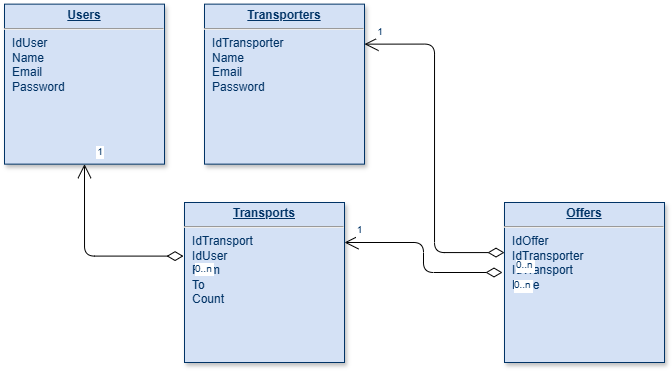

The diagram above was exported from draw.io. Its source (the exported page's mxGraphModel, read from the mxfile embedded in the PNG):
<mxGraphModel dx="983" dy="536" grid="1" gridSize="10" guides="1" tooltips="1" connect="1" arrows="1" fold="1" page="1" pageScale="1" pageWidth="826" pageHeight="1169" background="none" math="0" shadow="0">
  <root>
    <mxCell id="0" />
    <mxCell id="1" parent="0" />
    <mxCell id="21" value="&lt;p style=&quot;margin: 0px; margin-top: 4px; text-align: center; text-decoration: underline;&quot;&gt;&lt;strong&gt;Transports&lt;/strong&gt;&lt;/p&gt;&lt;hr&gt;&lt;p style=&quot;margin: 0px; margin-left: 8px;&quot;&gt;IdTransport&lt;/p&gt;&lt;p style=&quot;margin: 0px; margin-left: 8px;&quot;&gt;IdUser&lt;/p&gt;&lt;p style=&quot;margin: 0px; margin-left: 8px;&quot;&gt;From&lt;/p&gt;&lt;p style=&quot;margin: 0px; margin-left: 8px;&quot;&gt;To&lt;/p&gt;&lt;p style=&quot;margin: 0px; margin-left: 8px;&quot;&gt;Count&lt;/p&gt;" style="verticalAlign=top;align=left;overflow=fill;fontSize=12;fontFamily=Helvetica;html=1;strokeColor=#003366;shadow=1;fillColor=#D4E1F5;fontColor=#003366" parent="1" vertex="1">
      <mxGeometry x="220" y="219.99999999999983" width="160" height="160" as="geometry" />
    </mxCell>
    <mxCell id="25" value="&lt;p style=&quot;margin: 0px; margin-top: 4px; text-align: center; text-decoration: underline;&quot;&gt;&lt;strong&gt;Users&lt;/strong&gt;&lt;/p&gt;&lt;hr&gt;&lt;p style=&quot;margin: 0px; margin-left: 8px;&quot;&gt;IdUser&lt;/p&gt;&lt;p style=&quot;margin: 0px; margin-left: 8px;&quot;&gt;Name&lt;/p&gt;&lt;p style=&quot;margin: 0px; margin-left: 8px;&quot;&gt;Email&lt;/p&gt;&lt;p style=&quot;margin: 0px; margin-left: 8px;&quot;&gt;Password&lt;/p&gt;" style="verticalAlign=top;align=left;overflow=fill;fontSize=12;fontFamily=Helvetica;html=1;strokeColor=#003366;shadow=1;fillColor=#D4E1F5;fontColor=#003366" parent="1" vertex="1">
      <mxGeometry x="40.00000000000005" y="21.640000000000366" width="160" height="160" as="geometry" />
    </mxCell>
    <mxCell id="RpEhxDSpul4EdiXU9K1W-114" value="&lt;p style=&quot;margin: 4px 0px 0px; text-decoration: underline;&quot;&gt;&lt;strong&gt;Transporters&lt;/strong&gt;&lt;/p&gt;&lt;hr&gt;&lt;p style=&quot;text-align: left; margin: 0px 0px 0px 8px;&quot;&gt;IdTransporter&lt;/p&gt;&lt;p style=&quot;text-align: left; margin: 0px 0px 0px 8px;&quot;&gt;Name&lt;/p&gt;&lt;p style=&quot;text-align: left; margin: 0px 0px 0px 8px;&quot;&gt;Email&lt;/p&gt;&lt;p style=&quot;text-align: left; margin: 0px 0px 0px 8px;&quot;&gt;Password&lt;/p&gt;" style="verticalAlign=top;align=center;overflow=fill;fontSize=12;fontFamily=Helvetica;html=1;strokeColor=#003366;shadow=1;fillColor=#D4E1F5;fontColor=#003366;spacingTop=4;" vertex="1" parent="1">
      <mxGeometry x="240" y="21.639999999999986" width="160" height="160" as="geometry" />
    </mxCell>
    <mxCell id="RpEhxDSpul4EdiXU9K1W-115" value="&lt;p style=&quot;margin: 0px; margin-top: 4px; text-align: center; text-decoration: underline;&quot;&gt;&lt;b&gt;Offers&lt;/b&gt;&lt;/p&gt;&lt;hr&gt;&lt;p style=&quot;margin: 0px; margin-left: 8px;&quot;&gt;IdOffer&lt;/p&gt;&lt;p style=&quot;margin: 0px; margin-left: 8px;&quot;&gt;IdTransporter&lt;/p&gt;&lt;p style=&quot;margin: 0px 0px 0px 8px;&quot;&gt;IdTransport&lt;/p&gt;&lt;p style=&quot;margin: 0px 0px 0px 8px;&quot;&gt;Price&lt;/p&gt;" style="verticalAlign=top;align=left;overflow=fill;fontSize=12;fontFamily=Helvetica;html=1;strokeColor=#003366;shadow=1;fillColor=#D4E1F5;fontColor=#003366" vertex="1" parent="1">
      <mxGeometry x="540" y="220" width="160" height="160" as="geometry" />
    </mxCell>
    <mxCell id="RpEhxDSpul4EdiXU9K1W-116" value="" style="endArrow=open;endSize=12;startArrow=diamondThin;startSize=14;startFill=0;edgeStyle=orthogonalEdgeStyle;exitX=-0.006;exitY=0.335;exitDx=0;exitDy=0;exitPerimeter=0;entryX=0.5;entryY=1;entryDx=0;entryDy=0;" edge="1" parent="1" source="21" target="25">
      <mxGeometry x="620" y="340" as="geometry">
        <mxPoint x="260" y="170" as="sourcePoint" />
        <mxPoint x="260" y="273" as="targetPoint" />
      </mxGeometry>
    </mxCell>
    <mxCell id="RpEhxDSpul4EdiXU9K1W-117" value="0..n" style="resizable=0;align=left;verticalAlign=top;labelBackgroundColor=#ffffff;fontSize=10;strokeColor=#003366;shadow=1;fillColor=#D4E1F5;fontColor=#003366" connectable="0" vertex="1" parent="RpEhxDSpul4EdiXU9K1W-116">
      <mxGeometry x="-1" relative="1" as="geometry">
        <mxPoint x="10" as="offset" />
      </mxGeometry>
    </mxCell>
    <mxCell id="RpEhxDSpul4EdiXU9K1W-118" value="1" style="resizable=0;align=right;verticalAlign=top;labelBackgroundColor=#ffffff;fontSize=10;strokeColor=#003366;shadow=1;fillColor=#D4E1F5;fontColor=#003366" connectable="0" vertex="1" parent="RpEhxDSpul4EdiXU9K1W-116">
      <mxGeometry x="1" relative="1" as="geometry">
        <mxPoint x="20" y="-24.99999999999981" as="offset" />
      </mxGeometry>
    </mxCell>
    <mxCell id="RpEhxDSpul4EdiXU9K1W-119" value="" style="endArrow=open;endSize=12;startArrow=diamondThin;startSize=14;startFill=0;edgeStyle=orthogonalEdgeStyle;entryX=1;entryY=0.25;entryDx=0;entryDy=0;" edge="1" parent="1" target="21">
      <mxGeometry x="620" y="340" as="geometry">
        <mxPoint x="538" y="290" as="sourcePoint" />
        <mxPoint x="400" y="240" as="targetPoint" />
      </mxGeometry>
    </mxCell>
    <mxCell id="RpEhxDSpul4EdiXU9K1W-120" value="0..n" style="resizable=0;align=left;verticalAlign=top;labelBackgroundColor=#ffffff;fontSize=10;strokeColor=#003366;shadow=1;fillColor=#D4E1F5;fontColor=#003366" connectable="0" vertex="1" parent="RpEhxDSpul4EdiXU9K1W-119">
      <mxGeometry x="-1" relative="1" as="geometry">
        <mxPoint x="10" as="offset" />
      </mxGeometry>
    </mxCell>
    <mxCell id="RpEhxDSpul4EdiXU9K1W-121" value="1" style="resizable=0;align=right;verticalAlign=top;labelBackgroundColor=#ffffff;fontSize=10;strokeColor=#003366;shadow=1;fillColor=#D4E1F5;fontColor=#003366" connectable="0" vertex="1" parent="RpEhxDSpul4EdiXU9K1W-119">
      <mxGeometry x="1" relative="1" as="geometry">
        <mxPoint x="20" y="-24.99999999999981" as="offset" />
      </mxGeometry>
    </mxCell>
    <mxCell id="RpEhxDSpul4EdiXU9K1W-122" value="" style="endArrow=open;endSize=12;startArrow=diamondThin;startSize=14;startFill=0;edgeStyle=orthogonalEdgeStyle;exitX=0;exitY=0.313;exitDx=0;exitDy=0;exitPerimeter=0;entryX=1;entryY=0.25;entryDx=0;entryDy=0;" edge="1" parent="1" source="RpEhxDSpul4EdiXU9K1W-115" target="RpEhxDSpul4EdiXU9K1W-114">
      <mxGeometry x="620" y="340" as="geometry">
        <mxPoint x="768" y="124" as="sourcePoint" />
        <mxPoint x="610" y="110" as="targetPoint" />
      </mxGeometry>
    </mxCell>
    <mxCell id="RpEhxDSpul4EdiXU9K1W-123" value="0..n" style="resizable=0;align=left;verticalAlign=top;labelBackgroundColor=#ffffff;fontSize=10;strokeColor=#003366;shadow=1;fillColor=#D4E1F5;fontColor=#003366" connectable="0" vertex="1" parent="RpEhxDSpul4EdiXU9K1W-122">
      <mxGeometry x="-1" relative="1" as="geometry">
        <mxPoint x="10" as="offset" />
      </mxGeometry>
    </mxCell>
    <mxCell id="RpEhxDSpul4EdiXU9K1W-124" value="1" style="resizable=0;align=right;verticalAlign=top;labelBackgroundColor=#ffffff;fontSize=10;strokeColor=#003366;shadow=1;fillColor=#D4E1F5;fontColor=#003366" connectable="0" vertex="1" parent="RpEhxDSpul4EdiXU9K1W-122">
      <mxGeometry x="1" relative="1" as="geometry">
        <mxPoint x="20" y="-24.99999999999981" as="offset" />
      </mxGeometry>
    </mxCell>
  </root>
</mxGraphModel>